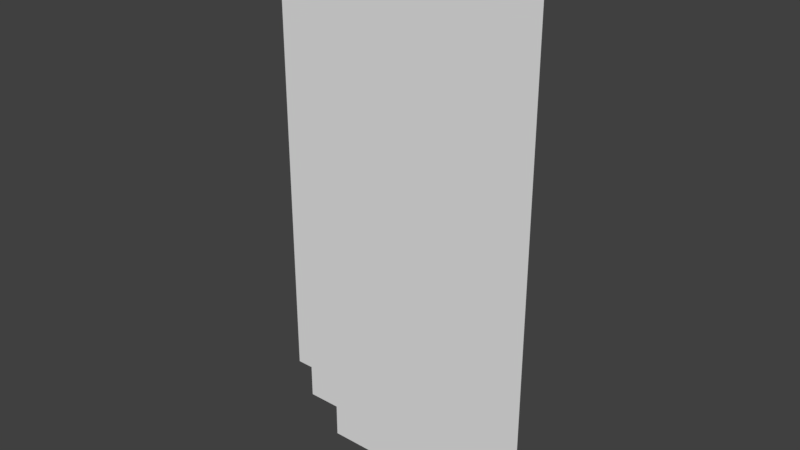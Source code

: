 # Source: cloak.blend  (saved by Blender 2.78.0; exported with 4.5.12 LTS)
import bpy
from mathutils import Matrix  # noqa: F401  (used for matrix-valued properties, if any)

bpy.ops.wm.read_factory_settings(use_empty=True)
scene = bpy.context.scene
scene.name = 'Scene'

# ---- collections
col_collection_1 = bpy.data.collections.new('Collection 1'); scene.collection.children.link(col_collection_1)

# ---- world
world_world = bpy.data.worlds.new('World'); scene.world = world_world
world_world.color = (0.05088, 0.05088, 0.05088)
world_world.use_sun_shadow = False
world_world.sun_shadow_jitter_overblur = 0.0
world_world.cycles.sampling_method = 'MANUAL'

# ---- meshes
me_plane = bpy.data.meshes.new('Plane')
me_plane.from_pydata([(-0.5, -0.875, 0.0), (0.625, -0.75, 0.0), (-1.0, 1.0, 0.0), (1.0, 1.0, 0.0), (-1.0, 0.75, 0.0), (-1.0, 0.5, 0.0), (-1.0, 0.25, 0.0), (-1.0, 0.0, 0.0), (-1.0, -0.25, 0.0), (-1.0, -0.5, 0.0), (-1.0, -0.75, 0.0), (-0.5, -1.0, 0.0), (-0.25, -1.0, 0.0), (0.0, -1.0, 0.0), (0.25, -1.0, 0.0), (0.5, -1.0, 0.0), (1.0, -0.75, 0.0), (1.0, -0.5, 0.0), (1.0, -0.25, 0.0), (1.0, 0.0, 0.0), (1.0, 0.25, 0.0), (1.0, 0.5, 0.0), (1.0, 0.75, 0.0), (0.75, 1.0, 0.0), (0.5, 1.0, 0.0), (0.25, 1.0, 0.0), (0.0, 1.0, 0.0), (-0.25, 1.0, 0.0), (-0.5, 1.0, 0.0), (-0.75, 1.0, 0.0), (-0.75, -0.75, 0.0), (-0.75, -0.5, 0.0), (-0.75, -0.25, 0.0), (-0.75, 0.0, 0.0), (-0.75, 0.25, 0.0), (-0.75, 0.5, 0.0), (-0.75, 0.75, 0.0), (-0.5, -0.75, 0.0), (-0.5, -0.5, 0.0), (-0.5, -0.25, 0.0), (-0.5, 0.0, 0.0), (-0.5, 0.25, 0.0), (-0.5, 0.5, 0.0), (-0.5, 0.75, 0.0), (-0.25, -0.75, 0.0), (-0.25, -0.5, 0.0), (-0.25, -0.25, 0.0), (-0.25, 0.0, 0.0), (-0.25, 0.25, 0.0), (-0.25, 0.5, 0.0), (-0.25, 0.75, 0.0), (0.0, -0.75, 0.0), (0.0, -0.5, 0.0), (0.0, -0.25, 0.0), (0.0, 0.0, 0.0), (0.0, 0.25, 0.0), (0.0, 0.5, 0.0), (0.0, 0.75, 0.0), (0.25, -0.75, 0.0), (0.25, -0.5, 0.0), (0.25, -0.25, 0.0), (0.25, 0.0, 0.0), (0.25, 0.25, 0.0), (0.25, 0.5, 0.0), (0.25, 0.75, 0.0), (0.5, -0.75, 0.0), (0.5, -0.5, 0.0), (0.5, -0.25, 0.0), (0.5, 0.0, 0.0), (0.5, 0.25, 0.0), (0.5, 0.5, 0.0), (0.5, 0.75, 0.0), (0.75, -0.75, 0.0), (0.75, -0.5, 0.0), (0.75, -0.25, 0.0), (0.75, 0.0, 0.0), (0.75, 0.25, 0.0), (0.75, 0.5, 0.0), (0.75, 0.75, 0.0), (0.625, -1.0, 0.0), (0.5, -0.875, 0.0), (0.75, -0.875, 0.0), (0.875, -0.75, 0.0), (0.875, -0.875, 0.0), (0.625, -0.875, 0.0), (-0.625, -1.0, 0.0), (-0.75, -0.8125, 0.0), (-0.75, -0.875, 0.0), (-0.875, -0.75, 0.0), (-0.875, -0.875, 0.0), (-0.625, -0.75, 0.0), (-0.625, -0.875, 0.0), (1.0, 0.875, 0.0), (-0.875, 1.0, 0.0), (-1.0, 0.875, 0.0), (-1.0, 0.625, 0.0), (-1.0, 0.375, 0.0), (-1.0, 0.125, 0.0), (-1.0, -0.125, 0.0), (-1.0, -0.375, 0.0), (-1.0, -0.625, 0.0), (-0.5625, -0.75, 0.0), (1.0, -0.625, 0.0), (1.0, -0.375, 0.0), (1.0, -0.125, 0.0), (1.0, 0.125, 0.0), (1.0, 0.375, 0.0), (1.0, 0.625, 0.0), (0.875, 1.0, 0.0), (0.625, 1.0, 0.0), (0.375, 1.0, 0.0), (0.125, 1.0, 0.0), (-0.125, 1.0, 0.0), (-0.375, 1.0, 0.0), (-0.625, 1.0, 0.0), (-0.75, 0.875, 0.0), (-0.75, -0.625, 0.0), (-0.75, -0.375, 0.0), (-0.75, -0.125, 0.0), (-0.75, 0.125, 0.0), (-0.75, 0.375, 0.0), (-0.75, 0.625, 0.0), (-0.5, 0.875, 0.0), (-0.5, -0.625, 0.0), (-0.5, -0.375, 0.0), (-0.5, -0.125, 0.0), (-0.5, 0.125, 0.0), (-0.5, 0.375, 0.0), (-0.5, 0.625, 0.0), (-0.25, 0.875, 0.0), (-0.25, -0.625, 0.0), (-0.25, -0.375, 0.0), (-0.25, -0.125, 0.0), (-0.25, 0.125, 0.0), (-0.25, 0.375, 0.0), (-0.25, 0.625, 0.0), (0.0, 0.875, 0.0), (0.0, -0.625, 0.0), (0.0, -0.375, 0.0), (0.0, -0.125, 0.0), (0.0, 0.125, 0.0), (0.0, 0.375, 0.0), (0.0, 0.625, 0.0), (0.25, 0.875, 0.0), (0.25, -0.625, 0.0), (0.25, -0.375, 0.0), (0.25, -0.125, 0.0), (0.25, 0.125, 0.0), (0.25, 0.375, 0.0), (0.25, 0.625, 0.0), (0.5, 0.875, 0.0), (0.5, -0.625, 0.0), (0.5, -0.375, 0.0), (0.5, -0.125, 0.0), (0.5, 0.125, 0.0), (0.5, 0.375, 0.0), (0.5, 0.625, 0.0), (0.75, 0.875, 0.0), (0.75, -0.625, 0.0), (0.75, -0.375, 0.0), (0.75, -0.125, 0.0), (0.75, 0.125, 0.0), (0.75, 0.375, 0.0), (0.75, 0.625, 0.0), (-0.9375, -0.75, 0.0), (-0.875, -0.5, 0.0), (-0.875, -0.25, 0.0), (-0.875, 0.0, 0.0), (-0.875, 0.25, 0.0), (-0.875, 0.5, 0.0), (-0.875, 0.75, 0.0), (-0.6875, -0.75, 0.0), (-0.625, -0.5, 0.0), (-0.625, -0.25, 0.0), (-0.625, 0.0, 0.0), (-0.625, 0.25, 0.0), (-0.625, 0.5, 0.0), (-0.625, 0.75, 0.0), (-0.375, -0.75, 0.0), (-0.375, -0.5, 0.0), (-0.375, -0.25, 0.0), (-0.375, 0.0, 0.0), (-0.375, 0.25, 0.0), (-0.375, 0.5, 0.0), (-0.375, 0.75, 0.0), (-0.125, -0.75, 0.0), (-0.125, -0.5, 0.0), (-0.125, -0.25, 0.0), (-0.125, 0.0, 0.0), (-0.125, 0.25, 0.0), (-0.125, 0.5, 0.0), (-0.125, 0.75, 0.0), (0.125, -0.75, 0.0), (0.125, -0.5, 0.0), (0.125, -0.25, 0.0), (0.125, 0.0, 0.0), (0.125, 0.25, 0.0), (0.125, 0.5, 0.0), (0.125, 0.75, 0.0), (0.375, -0.75, 0.0), (0.375, -0.5, 0.0), (0.375, -0.25, 0.0), (0.375, 0.0, 0.0), (0.375, 0.25, 0.0), (0.375, 0.5, 0.0), (0.375, 0.75, 0.0), (0.5625, -0.75, 0.0), (0.625, -0.5, 0.0), (0.625, -0.25, 0.0), (0.625, 0.0, 0.0), (0.625, 0.25, 0.0), (0.625, 0.5, 0.0), (0.625, 0.75, 0.0), (0.8125, -0.75, 0.0), (0.875, -0.5, 0.0), (0.875, -0.25, 0.0), (0.875, 0.0, 0.0), (0.875, 0.25, 0.0), (0.875, 0.5, 0.0), (0.875, 0.75, 0.0), (0.9375, -0.75, 0.0), (0.6875, -0.75, 0.0), (-0.8125, -0.75, 0.0), (0.875, 0.625, 0.0), (0.875, 0.375, 0.0), (0.875, 0.125, 0.0), (0.875, -0.125, 0.0), (0.875, -0.375, 0.0), (0.625, 0.625, 0.0), (0.625, 0.375, 0.0), (0.625, 0.125, 0.0), (0.625, -0.125, 0.0), (0.625, -0.375, 0.0), (0.375, 0.625, 0.0), (0.375, 0.375, 0.0), (0.375, 0.125, 0.0), (0.375, -0.125, 0.0), (0.375, -0.375, 0.0), (0.375, -0.625, 0.0), (0.125, 0.625, 0.0), (0.125, 0.375, 0.0), (0.125, 0.125, 0.0), (0.125, -0.125, 0.0), (0.125, -0.375, 0.0), (0.125, -0.625, 0.0), (-0.125, 0.625, 0.0), (-0.125, 0.375, 0.0), (-0.125, 0.125, 0.0), (-0.125, -0.125, 0.0), (-0.125, -0.375, 0.0), (-0.125, -0.625, 0.0), (-0.375, 0.625, 0.0), (-0.375, 0.375, 0.0), (-0.375, 0.125, 0.0), (-0.375, -0.125, 0.0), (-0.375, -0.375, 0.0), (-0.375, -0.625, 0.0), (-0.625, 0.625, 0.0), (-0.625, 0.375, 0.0), (-0.625, 0.125, 0.0), (-0.625, -0.125, 0.0), (-0.625, -0.375, 0.0), (-0.875, 0.625, 0.0), (-0.875, 0.375, 0.0), (-0.875, 0.125, 0.0), (-0.875, -0.125, 0.0), (-0.875, -0.375, 0.0), (0.625, 0.875, 0.0), (0.375, 0.875, 0.0), (0.125, 0.875, 0.0), (-0.125, 0.875, 0.0), (-0.375, 0.875, 0.0), (-0.625, 0.875, 0.0), (-0.875, 0.875, 0.0), (0.875, 0.875, 0.0), (0.625, -0.625, 0.0), (0.875, -0.625, 0.0), (-0.625, -0.625, 0.0), (-0.875, -0.625, 0.0), (0.375, -1.0, 0.0), (0.0, -0.875, 0.0), (-0.25, -0.875, 0.0), (0.25, -0.875, 0.0), (0.375, -0.875, 0.0), (0.125, -0.875, 0.0), (0.125, -1.0, 0.0), (-0.125, -0.875, 0.0), (-0.125, -1.0, 0.0), (-0.375, -0.875, 0.0), (-0.375, -1.0, 0.0)], [], [(274, 92, 3, 108), (273, 115, 29, 93), (272, 122, 28, 114), (271, 129, 27, 113), (270, 136, 26, 112), (269, 143, 25, 111), (268, 150, 24, 110), (267, 157, 23, 109), (89, 87, 86, 30, 222, 88), (10, 164, 88, 278, 100), (266, 117, 32, 166), (265, 118, 33, 167), (264, 119, 34, 168), (263, 120, 35, 169), (262, 121, 36, 170), (30, 171, 90, 277, 116), (261, 124, 39, 173), (260, 125, 40, 174), (259, 126, 41, 175), (258, 127, 42, 176), (257, 128, 43, 177), (11, 289, 288, 0), (256, 130, 45, 179), (255, 131, 46, 180), (254, 132, 47, 181), (253, 133, 48, 182), (252, 134, 49, 183), (251, 135, 50, 184), (12, 287, 286, 281), (250, 137, 52, 186), (249, 138, 53, 187), (248, 139, 54, 188), (247, 140, 55, 189), (246, 141, 56, 190), (245, 142, 57, 191), (13, 285, 284, 280), (244, 144, 59, 193), (243, 145, 60, 194), (242, 146, 61, 195), (241, 147, 62, 196), (240, 148, 63, 197), (239, 149, 64, 198), (14, 279, 283, 282), (238, 151, 66, 200), (237, 152, 67, 201), (236, 153, 68, 202), (235, 154, 69, 203), (234, 155, 70, 204), (233, 156, 71, 205), (65, 206, 1, 275, 151), (232, 159, 74, 208), (231, 160, 75, 209), (230, 161, 76, 210), (229, 162, 77, 211), (228, 163, 78, 212), (15, 79, 84, 80), (72, 213, 82, 276, 158), (227, 103, 18, 215), (226, 104, 19, 216), (225, 105, 20, 217), (224, 106, 21, 218), (223, 107, 22, 219), (81, 83, 82, 213, 72), (80, 84, 1, 206, 65), (84, 81, 72, 221, 1), (87, 91, 90, 171, 30, 86), (91, 85, 11, 0), (163, 223, 219, 78), (77, 218, 223, 163), (218, 21, 107, 223), (162, 224, 218, 77), (76, 217, 224, 162), (217, 20, 106, 224), (161, 225, 217, 76), (75, 216, 225, 161), (216, 19, 105, 225), (160, 226, 216, 75), (74, 215, 226, 160), (215, 18, 104, 226), (159, 227, 215, 74), (73, 214, 227, 159), (214, 17, 103, 227), (156, 228, 212, 71), (70, 211, 228, 156), (211, 77, 163, 228), (155, 229, 211, 70), (69, 210, 229, 155), (210, 76, 162, 229), (154, 230, 210, 69), (68, 209, 230, 154), (209, 75, 161, 230), (153, 231, 209, 68), (67, 208, 231, 153), (208, 74, 160, 231), (152, 232, 208, 67), (66, 207, 232, 152), (207, 73, 159, 232), (149, 233, 205, 64), (63, 204, 233, 149), (204, 70, 156, 233), (148, 234, 204, 63), (62, 203, 234, 148), (203, 69, 155, 234), (147, 235, 203, 62), (61, 202, 235, 147), (202, 68, 154, 235), (146, 236, 202, 61), (60, 201, 236, 146), (201, 67, 153, 236), (145, 237, 201, 60), (59, 200, 237, 145), (200, 66, 152, 237), (144, 238, 200, 59), (58, 199, 238, 144), (199, 65, 151, 238), (142, 239, 198, 57), (56, 197, 239, 142), (197, 63, 149, 239), (141, 240, 197, 56), (55, 196, 240, 141), (196, 62, 148, 240), (140, 241, 196, 55), (54, 195, 241, 140), (195, 61, 147, 241), (139, 242, 195, 54), (53, 194, 242, 139), (194, 60, 146, 242), (138, 243, 194, 53), (52, 193, 243, 138), (193, 59, 145, 243), (137, 244, 193, 52), (51, 192, 244, 137), (192, 58, 144, 244), (135, 245, 191, 50), (49, 190, 245, 135), (190, 56, 142, 245), (134, 246, 190, 49), (48, 189, 246, 134), (189, 55, 141, 246), (133, 247, 189, 48), (47, 188, 247, 133), (188, 54, 140, 247), (132, 248, 188, 47), (46, 187, 248, 132), (187, 53, 139, 248), (131, 249, 187, 46), (45, 186, 249, 131), (186, 52, 138, 249), (130, 250, 186, 45), (44, 185, 250, 130), (185, 51, 137, 250), (128, 251, 184, 43), (42, 183, 251, 128), (183, 49, 135, 251), (127, 252, 183, 42), (41, 182, 252, 127), (182, 48, 134, 252), (126, 253, 182, 41), (40, 181, 253, 126), (181, 47, 133, 253), (125, 254, 181, 40), (39, 180, 254, 125), (180, 46, 132, 254), (124, 255, 180, 39), (38, 179, 255, 124), (179, 45, 131, 255), (123, 256, 179, 38), (37, 178, 256, 123), (178, 44, 130, 256), (121, 257, 177, 36), (35, 176, 257, 121), (176, 42, 128, 257), (120, 258, 176, 35), (34, 175, 258, 120), (175, 41, 127, 258), (119, 259, 175, 34), (33, 174, 259, 119), (174, 40, 126, 259), (118, 260, 174, 33), (32, 173, 260, 118), (173, 39, 125, 260), (117, 261, 173, 32), (31, 172, 261, 117), (172, 38, 124, 261), (95, 262, 170, 4), (5, 169, 262, 95), (169, 35, 121, 262), (96, 263, 169, 5), (6, 168, 263, 96), (168, 34, 120, 263), (97, 264, 168, 6), (7, 167, 264, 97), (167, 33, 119, 264), (98, 265, 167, 7), (8, 166, 265, 98), (166, 32, 118, 265), (99, 266, 166, 8), (9, 165, 266, 99), (165, 31, 117, 266), (150, 267, 109, 24), (71, 212, 267, 150), (212, 78, 157, 267), (143, 268, 110, 25), (64, 205, 268, 143), (205, 71, 150, 268), (136, 269, 111, 26), (57, 198, 269, 136), (198, 64, 143, 269), (129, 270, 112, 27), (50, 191, 270, 129), (191, 57, 136, 270), (122, 271, 113, 28), (43, 184, 271, 122), (184, 50, 129, 271), (115, 272, 114, 29), (36, 177, 272, 115), (177, 43, 122, 272), (94, 273, 93, 2), (4, 170, 273, 94), (170, 36, 115, 273), (157, 274, 108, 23), (78, 219, 274, 157), (219, 22, 92, 274), (151, 275, 207, 66), (207, 275, 158, 73), (275, 1, 221, 72, 158), (158, 276, 214, 73), (214, 276, 102, 17), (276, 82, 220, 16, 102), (172, 277, 123, 38), (123, 277, 90, 101, 37), (116, 277, 172, 31), (100, 278, 165, 9), (165, 278, 116, 31), (278, 88, 222, 30, 116), (199, 283, 80, 65), (0, 288, 178, 37), (281, 286, 185, 44), (280, 284, 192, 51), (282, 283, 199, 58), (80, 283, 279, 15), (192, 284, 282, 58), (284, 285, 14, 282), (185, 286, 280, 51), (286, 287, 13, 280), (178, 288, 281, 44), (288, 289, 12, 281), (90, 91, 0, 37, 101)])
_uv = me_plane.uv_layers.new(name='UVMap')
_uv.uv.foreach_set('vector', [0.9374, 0.9375, 0.9999, 0.9375, 0.9999, 1.0, 0.9374, 1.0, 0.0625, 0.9375, 0.125, 0.9375, 0.125, 1.0, 0.06249, 1.0, 0.1875, 0.9375, 0.25, 0.9375, 0.25, 1.0, 0.1875, 1.0, 0.3125, 0.9375, 0.375, 0.9375, 0.3749, 1.0, 0.3125, 1.0, 0.4374, 0.9375, 0.4999, 0.9375, 0.4999, 1.0, 0.4374, 1.0, 0.5624, 0.9375, 0.6249, 0.9375, 0.6249, 1.0, 0.5624, 1.0, 0.6874, 0.9375, 0.7499, 0.9375, 0.7499, 1.0, 0.6874, 1.0, 0.8124, 0.9375, 0.8749, 0.9375, 0.8749, 1.0, 0.8124, 1.0, 0.06256, 0.06257, 0.125, 0.06257, 0.125, 0.09381, 0.125, 0.1251, 0.0938, 0.1251, 0.06255, 0.1251, 6.192e-05, 0.1251, 0.03131, 0.1251, 0.06255, 0.1251, 0.06255, 0.1876, 5.749e-05, 0.1876, 0.06254, 0.3125, 0.125, 0.3125, 0.125, 0.375, 0.06254, 0.375, 0.06253, 0.4375, 0.125, 0.4375, 0.125, 0.5, 0.06253, 0.5, 0.06252, 0.5625, 0.125, 0.5625, 0.125, 0.625, 0.06252, 0.625, 0.06251, 0.6875, 0.125, 0.6875, 0.125, 0.75, 0.06251, 0.75, 0.0625, 0.8125, 0.125, 0.8125, 0.125, 0.875, 0.0625, 0.875, 0.125, 0.1251, 0.1563, 0.1251, 0.1875, 0.1251, 0.1875, 0.1876, 0.125, 0.1876, 0.1875, 0.3125, 0.25, 0.3125, 0.25, 0.375, 0.1875, 0.375, 0.1875, 0.4375, 0.25, 0.4375, 0.25, 0.5, 0.1875, 0.5, 0.1875, 0.5625, 0.25, 0.5625, 0.25, 0.625, 0.1875, 0.625, 0.1875, 0.6875, 0.25, 0.6875, 0.25, 0.75, 0.1875, 0.75, 0.1875, 0.8125, 0.25, 0.8125, 0.25, 0.875, 0.1875, 0.875, 0.25, 7.07e-05, 0.3125, 7.07e-05, 0.3125, 0.06257, 0.25, 0.06257, 0.3125, 0.1876, 0.375, 0.1876, 0.375, 0.2501, 0.3125, 0.2501, 0.3125, 0.3125, 0.375, 0.3125, 0.375, 0.375, 0.3125, 0.375, 0.3125, 0.4375, 0.375, 0.4375, 0.375, 0.5, 0.3125, 0.5, 0.3125, 0.5625, 0.375, 0.5625, 0.375, 0.625, 0.3125, 0.625, 0.3125, 0.6875, 0.375, 0.6875, 0.375, 0.75, 0.3125, 0.75, 0.3125, 0.8125, 0.375, 0.8125, 0.375, 0.875, 0.3125, 0.875, 0.375, 7.07e-05, 0.4375, 7.07e-05, 0.4375, 0.06257, 0.375, 0.06257, 0.4375, 0.1876, 0.5, 0.1876, 0.5, 0.2501, 0.4375, 0.2501, 0.4375, 0.3125, 0.5, 0.3125, 0.5, 0.375, 0.4375, 0.375, 0.4375, 0.4375, 0.5, 0.4375, 0.5, 0.5, 0.4375, 0.5, 0.4375, 0.5625, 0.5, 0.5625, 0.5, 0.625, 0.4375, 0.625, 0.4375, 0.6875, 0.5, 0.6875, 0.4999, 0.75, 0.4375, 0.75, 0.4375, 0.8125, 0.4999, 0.8125, 0.4999, 0.875, 0.4374, 0.875, 0.5, 7.07e-05, 0.5625, 7.07e-05, 0.5625, 0.06257, 0.5, 0.06257, 0.5625, 0.1876, 0.625, 0.1876, 0.625, 0.2501, 0.5625, 0.2501, 0.5625, 0.3125, 0.625, 0.3125, 0.625, 0.375, 0.5625, 0.375, 0.5625, 0.4375, 0.625, 0.4375, 0.6249, 0.5, 0.5625, 0.5, 0.5625, 0.5625, 0.6249, 0.5625, 0.6249, 0.625, 0.5624, 0.625, 0.5624, 0.6875, 0.6249, 0.6875, 0.6249, 0.75, 0.5624, 0.75, 0.5624, 0.8125, 0.6249, 0.8125, 0.6249, 0.875, 0.5624, 0.875, 0.625, 7.07e-05, 0.6875, 7.07e-05, 0.6875, 0.06257, 0.625, 0.06257, 0.6875, 0.1876, 0.75, 0.1876, 0.7499, 0.2501, 0.6875, 0.2501, 0.6875, 0.3125, 0.7499, 0.3125, 0.7499, 0.375, 0.6874, 0.375, 0.6874, 0.4375, 0.7499, 0.4375, 0.7499, 0.5, 0.6874, 0.5, 0.6874, 0.5625, 0.7499, 0.5625, 0.7499, 0.625, 0.6874, 0.625, 0.6874, 0.6875, 0.7499, 0.6875, 0.7499, 0.75, 0.6874, 0.75, 0.6874, 0.8125, 0.7499, 0.8125, 0.7499, 0.875, 0.6874, 0.875, 0.75, 0.1251, 0.7812, 0.1251, 0.8124, 0.1251, 0.8124, 0.1876, 0.75, 0.1876, 0.8124, 0.3125, 0.8749, 0.3125, 0.8749, 0.375, 0.8124, 0.375, 0.8124, 0.4375, 0.8749, 0.4375, 0.8749, 0.5, 0.8124, 0.5, 0.8124, 0.5625, 0.8749, 0.5625, 0.8749, 0.625, 0.8124, 0.625, 0.8124, 0.6875, 0.8749, 0.6875, 0.8749, 0.75, 0.8124, 0.75, 0.8124, 0.8125, 0.8749, 0.8125, 0.8749, 0.875, 0.8124, 0.875, 0.75, 7.07e-05, 0.8125, 7.07e-05, 0.8125, 0.06257, 0.75, 0.06257, 0.8749, 0.1251, 0.9062, 0.1251, 0.9374, 0.1251, 0.9374, 0.1876, 0.8749, 0.1876, 0.9374, 0.3125, 0.9999, 0.3125, 0.9999, 0.375, 0.9374, 0.375, 0.9374, 0.4375, 0.9999, 0.4375, 0.9999, 0.5, 0.9374, 0.5, 0.9374, 0.5625, 0.9999, 0.5625, 0.9999, 0.625, 0.9374, 0.625, 0.9374, 0.6875, 0.9999, 0.6875, 0.9999, 0.75, 0.9374, 0.75, 0.9374, 0.8125, 0.9999, 0.8125, 0.9999, 0.875, 0.9374, 0.875, 0.8749, 0.06257, 0.9374, 0.06257, 0.9374, 0.1251, 0.9062, 0.1251, 0.8749, 0.1251, 0.75, 0.06257, 0.8125, 0.06257, 0.8124, 0.1251, 0.7812, 0.1251, 0.75, 0.1251, 0.8125, 0.06257, 0.8749, 0.06257, 0.8749, 0.1251, 0.8437, 0.1251, 0.8124, 0.1251, 0.125, 0.06257, 0.1875, 0.06257, 0.1875, 0.1251, 0.1563, 0.1251, 0.125, 0.1251, 0.125, 0.09381, 0.1875, 0.06257, 0.1875, 7.07e-05, 0.25, 7.07e-05, 0.25, 0.06257, 0.8749, 0.8125, 0.9374, 0.8125, 0.9374, 0.875, 0.8749, 0.875, 0.8749, 0.75, 0.9374, 0.75, 0.9374, 0.8125, 0.8749, 0.8125, 0.9374, 0.75, 0.9999, 0.75, 0.9999, 0.8125, 0.9374, 0.8125, 0.8749, 0.6875, 0.9374, 0.6875, 0.9374, 0.75, 0.8749, 0.75, 0.8749, 0.625, 0.9374, 0.625, 0.9374, 0.6875, 0.8749, 0.6875, 0.9374, 0.625, 0.9999, 0.625, 0.9999, 0.6875, 0.9374, 0.6875, 0.8749, 0.5625, 0.9374, 0.5625, 0.9374, 0.625, 0.8749, 0.625, 0.8749, 0.5, 0.9374, 0.5, 0.9374, 0.5625, 0.8749, 0.5625, 0.9374, 0.5, 0.9999, 0.5, 0.9999, 0.5625, 0.9374, 0.5625, 0.8749, 0.4375, 0.9374, 0.4375, 0.9374, 0.5, 0.8749, 0.5, 0.8749, 0.375, 0.9374, 0.375, 0.9374, 0.4375, 0.8749, 0.4375, 0.9374, 0.375, 0.9999, 0.375, 0.9999, 0.4375, 0.9374, 0.4375, 0.8749, 0.3125, 0.9374, 0.3125, 0.9374, 0.375, 0.8749, 0.375, 0.8749, 0.2501, 0.9374, 0.2501, 0.9374, 0.3125, 0.8749, 0.3125, 0.9374, 0.2501, 0.9999, 0.2501, 0.9999, 0.3125, 0.9374, 0.3125, 0.7499, 0.8125, 0.8124, 0.8125, 0.8124, 0.875, 0.7499, 0.875, 0.7499, 0.75, 0.8124, 0.75, 0.8124, 0.8125, 0.7499, 0.8125, 0.8124, 0.75, 0.8749, 0.75, 0.8749, 0.8125, 0.8124, 0.8125, 0.7499, 0.6875, 0.8124, 0.6875, 0.8124, 0.75, 0.7499, 0.75, 0.7499, 0.625, 0.8124, 0.625, 0.8124, 0.6875, 0.7499, 0.6875, 0.8124, 0.625, 0.8749, 0.625, 0.8749, 0.6875, 0.8124, 0.6875, 0.7499, 0.5625, 0.8124, 0.5625, 0.8124, 0.625, 0.7499, 0.625, 0.7499, 0.5, 0.8124, 0.5, 0.8124, 0.5625, 0.7499, 0.5625, 0.8124, 0.5, 0.8749, 0.5, 0.8749, 0.5625, 0.8124, 0.5625, 0.7499, 0.4375, 0.8124, 0.4375, 0.8124, 0.5, 0.7499, 0.5, 0.7499, 0.375, 0.8124, 0.375, 0.8124, 0.4375, 0.7499, 0.4375, 0.8124, 0.375, 0.8749, 0.375, 0.8749, 0.4375, 0.8124, 0.4375, 0.7499, 0.3125, 0.8124, 0.3125, 0.8124, 0.375, 0.7499, 0.375, 0.7499, 0.2501, 0.8124, 0.2501, 0.8124, 0.3125, 0.7499, 0.3125, 0.8124, 0.2501, 0.8749, 0.2501, 0.8749, 0.3125, 0.8124, 0.3125, 0.6249, 0.8125, 0.6874, 0.8125, 0.6874, 0.875, 0.6249, 0.875, 0.6249, 0.75, 0.6874, 0.75, 0.6874, 0.8125, 0.6249, 0.8125, 0.6874, 0.75, 0.7499, 0.75, 0.7499, 0.8125, 0.6874, 0.8125, 0.6249, 0.6875, 0.6874, 0.6875, 0.6874, 0.75, 0.6249, 0.75, 0.6249, 0.625, 0.6874, 0.625, 0.6874, 0.6875, 0.6249, 0.6875, 0.6874, 0.625, 0.7499, 0.625, 0.7499, 0.6875, 0.6874, 0.6875, 0.6249, 0.5625, 0.6874, 0.5625, 0.6874, 0.625, 0.6249, 0.625, 0.6249, 0.5, 0.6874, 0.5, 0.6874, 0.5625, 0.6249, 0.5625, 0.6874, 0.5, 0.7499, 0.5, 0.7499, 0.5625, 0.6874, 0.5625, 0.625, 0.4375, 0.6874, 0.4375, 0.6874, 0.5, 0.6249, 0.5, 0.625, 0.375, 0.6874, 0.375, 0.6874, 0.4375, 0.625, 0.4375, 0.6874, 0.375, 0.7499, 0.375, 0.7499, 0.4375, 0.6874, 0.4375, 0.625, 0.3125, 0.6875, 0.3125, 0.6874, 0.375, 0.625, 0.375, 0.625, 0.2501, 0.6875, 0.2501, 0.6875, 0.3125, 0.625, 0.3125, 0.6875, 0.2501, 0.7499, 0.2501, 0.7499, 0.3125, 0.6875, 0.3125, 0.625, 0.1876, 0.6875, 0.1876, 0.6875, 0.2501, 0.625, 0.2501, 0.625, 0.1251, 0.6875, 0.1251, 0.6875, 0.1876, 0.625, 0.1876, 0.6875, 0.1251, 0.75, 0.1251, 0.75, 0.1876, 0.6875, 0.1876, 0.4999, 0.8125, 0.5624, 0.8125, 0.5624, 0.875, 0.4999, 0.875, 0.4999, 0.75, 0.5624, 0.75, 0.5624, 0.8125, 0.4999, 0.8125, 0.5624, 0.75, 0.6249, 0.75, 0.6249, 0.8125, 0.5624, 0.8125, 0.5, 0.6875, 0.5624, 0.6875, 0.5624, 0.75, 0.4999, 0.75, 0.5, 0.625, 0.5624, 0.625, 0.5624, 0.6875, 0.5, 0.6875, 0.5624, 0.625, 0.6249, 0.625, 0.6249, 0.6875, 0.5624, 0.6875, 0.5, 0.5625, 0.5625, 0.5625, 0.5624, 0.625, 0.5, 0.625, 0.5, 0.5, 0.5625, 0.5, 0.5625, 0.5625, 0.5, 0.5625, 0.5625, 0.5, 0.6249, 0.5, 0.6249, 0.5625, 0.5625, 0.5625, 0.5, 0.4375, 0.5625, 0.4375, 0.5625, 0.5, 0.5, 0.5, 0.5, 0.375, 0.5625, 0.375, 0.5625, 0.4375, 0.5, 0.4375, 0.5625, 0.375, 0.625, 0.375, 0.625, 0.4375, 0.5625, 0.4375, 0.5, 0.3125, 0.5625, 0.3125, 0.5625, 0.375, 0.5, 0.375, 0.5, 0.2501, 0.5625, 0.2501, 0.5625, 0.3125, 0.5, 0.3125, 0.5625, 0.2501, 0.625, 0.2501, 0.625, 0.3125, 0.5625, 0.3125, 0.5, 0.1876, 0.5625, 0.1876, 0.5625, 0.2501, 0.5, 0.2501, 0.5, 0.1251, 0.5625, 0.1251, 0.5625, 0.1876, 0.5, 0.1876, 0.5625, 0.1251, 0.625, 0.1251, 0.625, 0.1876, 0.5625, 0.1876, 0.375, 0.8125, 0.4375, 0.8125, 0.4374, 0.875, 0.375, 0.875, 0.375, 0.75, 0.4375, 0.75, 0.4375, 0.8125, 0.375, 0.8125, 0.4375, 0.75, 0.4999, 0.75, 0.4999, 0.8125, 0.4375, 0.8125, 0.375, 0.6875, 0.4375, 0.6875, 0.4375, 0.75, 0.375, 0.75, 0.375, 0.625, 0.4375, 0.625, 0.4375, 0.6875, 0.375, 0.6875, 0.4375, 0.625, 0.5, 0.625, 0.5, 0.6875, 0.4375, 0.6875, 0.375, 0.5625, 0.4375, 0.5625, 0.4375, 0.625, 0.375, 0.625, 0.375, 0.5, 0.4375, 0.5, 0.4375, 0.5625, 0.375, 0.5625, 0.4375, 0.5, 0.5, 0.5, 0.5, 0.5625, 0.4375, 0.5625, 0.375, 0.4375, 0.4375, 0.4375, 0.4375, 0.5, 0.375, 0.5, 0.375, 0.375, 0.4375, 0.375, 0.4375, 0.4375, 0.375, 0.4375, 0.4375, 0.375, 0.5, 0.375, 0.5, 0.4375, 0.4375, 0.4375, 0.375, 0.3125, 0.4375, 0.3125, 0.4375, 0.375, 0.375, 0.375, 0.375, 0.2501, 0.4375, 0.2501, 0.4375, 0.3125, 0.375, 0.3125, 0.4375, 0.2501, 0.5, 0.2501, 0.5, 0.3125, 0.4375, 0.3125, 0.375, 0.1876, 0.4375, 0.1876, 0.4375, 0.2501, 0.375, 0.2501, 0.375, 0.1251, 0.4375, 0.1251, 0.4375, 0.1876, 0.375, 0.1876, 0.4375, 0.1251, 0.5, 0.1251, 0.5, 0.1876, 0.4375, 0.1876, 0.25, 0.8125, 0.3125, 0.8125, 0.3125, 0.875, 0.25, 0.875, 0.25, 0.75, 0.3125, 0.75, 0.3125, 0.8125, 0.25, 0.8125, 0.3125, 0.75, 0.375, 0.75, 0.375, 0.8125, 0.3125, 0.8125, 0.25, 0.6875, 0.3125, 0.6875, 0.3125, 0.75, 0.25, 0.75, 0.25, 0.625, 0.3125, 0.625, 0.3125, 0.6875, 0.25, 0.6875, 0.3125, 0.625, 0.375, 0.625, 0.375, 0.6875, 0.3125, 0.6875, 0.25, 0.5625, 0.3125, 0.5625, 0.3125, 0.625, 0.25, 0.625, 0.25, 0.5, 0.3125, 0.5, 0.3125, 0.5625, 0.25, 0.5625, 0.3125, 0.5, 0.375, 0.5, 0.375, 0.5625, 0.3125, 0.5625, 0.25, 0.4375, 0.3125, 0.4375, 0.3125, 0.5, 0.25, 0.5, 0.25, 0.375, 0.3125, 0.375, 0.3125, 0.4375, 0.25, 0.4375, 0.3125, 0.375, 0.375, 0.375, 0.375, 0.4375, 0.3125, 0.4375, 0.25, 0.3125, 0.3125, 0.3125, 0.3125, 0.375, 0.25, 0.375, 0.25, 0.2501, 0.3125, 0.2501, 0.3125, 0.3125, 0.25, 0.3125, 0.3125, 0.2501, 0.375, 0.2501, 0.375, 0.3125, 0.3125, 0.3125, 0.25, 0.1876, 0.3125, 0.1876, 0.3125, 0.2501, 0.25, 0.2501, 0.25, 0.1251, 0.3125, 0.1251, 0.3125, 0.1876, 0.25, 0.1876, 0.3125, 0.1251, 0.375, 0.1251, 0.375, 0.1876, 0.3125, 0.1876, 0.125, 0.8125, 0.1875, 0.8125, 0.1875, 0.875, 0.125, 0.875, 0.125, 0.75, 0.1875, 0.75, 0.1875, 0.8125, 0.125, 0.8125, 0.1875, 0.75, 0.25, 0.75, 0.25, 0.8125, 0.1875, 0.8125, 0.125, 0.6875, 0.1875, 0.6875, 0.1875, 0.75, 0.125, 0.75, 0.125, 0.625, 0.1875, 0.625, 0.1875, 0.6875, 0.125, 0.6875, 0.1875, 0.625, 0.25, 0.625, 0.25, 0.6875, 0.1875, 0.6875, 0.125, 0.5625, 0.1875, 0.5625, 0.1875, 0.625, 0.125, 0.625, 0.125, 0.5, 0.1875, 0.5, 0.1875, 0.5625, 0.125, 0.5625, 0.1875, 0.5, 0.25, 0.5, 0.25, 0.5625, 0.1875, 0.5625, 0.125, 0.4375, 0.1875, 0.4375, 0.1875, 0.5, 0.125, 0.5, 0.125, 0.375, 0.1875, 0.375, 0.1875, 0.4375, 0.125, 0.4375, 0.1875, 0.375, 0.25, 0.375, 0.25, 0.4375, 0.1875, 0.4375, 0.125, 0.3125, 0.1875, 0.3125, 0.1875, 0.375, 0.125, 0.375, 0.125, 0.2501, 0.1875, 0.2501, 0.1875, 0.3125, 0.125, 0.3125, 0.1875, 0.2501, 0.25, 0.2501, 0.25, 0.3125, 0.1875, 0.3125, 1.328e-05, 0.8125, 0.0625, 0.8125, 0.0625, 0.875, 8.853e-06, 0.875, 1.77e-05, 0.75, 0.06251, 0.75, 0.0625, 0.8125, 1.328e-05, 0.8125, 0.06251, 0.75, 0.125, 0.75, 0.125, 0.8125, 0.0625, 0.8125, 2.212e-05, 0.6875, 0.06251, 0.6875, 0.06251, 0.75, 1.77e-05, 0.75, 2.654e-05, 0.625, 0.06252, 0.625, 0.06251, 0.6875, 2.212e-05, 0.6875, 0.06252, 0.625, 0.125, 0.625, 0.125, 0.6875, 0.06251, 0.6875, 3.096e-05, 0.5625, 0.06252, 0.5625, 0.06252, 0.625, 2.654e-05, 0.625, 3.538e-05, 0.5, 0.06253, 0.5, 0.06252, 0.5625, 3.096e-05, 0.5625, 0.06253, 0.5, 0.125, 0.5, 0.125, 0.5625, 0.06252, 0.5625, 3.981e-05, 0.4375, 0.06253, 0.4375, 0.06253, 0.5, 3.538e-05, 0.5, 4.423e-05, 0.375, 0.06254, 0.375, 0.06253, 0.4375, 3.981e-05, 0.4375, 0.06254, 0.375, 0.125, 0.375, 0.125, 0.4375, 0.06253, 0.4375, 4.865e-05, 0.3125, 0.06254, 0.3125, 0.06254, 0.375, 4.423e-05, 0.375, 5.307e-05, 0.2501, 0.06254, 0.2501, 0.06254, 0.3125, 4.865e-05, 0.3125, 0.06254, 0.2501, 0.125, 0.2501, 0.125, 0.3125, 0.06254, 0.3125, 0.7499, 0.9375, 0.8124, 0.9375, 0.8124, 1.0, 0.7499, 1.0, 0.7499, 0.875, 0.8124, 0.875, 0.8124, 0.9375, 0.7499, 0.9375, 0.8124, 0.875, 0.8749, 0.875, 0.8749, 0.9375, 0.8124, 0.9375, 0.6249, 0.9375, 0.6874, 0.9375, 0.6874, 1.0, 0.6249, 1.0, 0.6249, 0.875, 0.6874, 0.875, 0.6874, 0.9375, 0.6249, 0.9375, 0.6874, 0.875, 0.7499, 0.875, 0.7499, 0.9375, 0.6874, 0.9375, 0.4999, 0.9375, 0.5624, 0.9375, 0.5624, 1.0, 0.4999, 1.0, 0.4999, 0.875, 0.5624, 0.875, 0.5624, 0.9375, 0.4999, 0.9375, 0.5624, 0.875, 0.6249, 0.875, 0.6249, 0.9375, 0.5624, 0.9375, 0.375, 0.9375, 0.4374, 0.9375, 0.4374, 1.0, 0.3749, 1.0, 0.375, 0.875, 0.4374, 0.875, 0.4374, 0.9375, 0.375, 0.9375, 0.4374, 0.875, 0.4999, 0.875, 0.4999, 0.9375, 0.4374, 0.9375, 0.25, 0.9375, 0.3125, 0.9375, 0.3125, 1.0, 0.25, 1.0, 0.25, 0.875, 0.3125, 0.875, 0.3125, 0.9375, 0.25, 0.9375, 0.3125, 0.875, 0.375, 0.875, 0.375, 0.9375, 0.3125, 0.9375, 0.125, 0.9375, 0.1875, 0.9375, 0.1875, 1.0, 0.125, 1.0, 0.125, 0.875, 0.1875, 0.875, 0.1875, 0.9375, 0.125, 0.9375, 0.1875, 0.875, 0.25, 0.875, 0.25, 0.9375, 0.1875, 0.9375, 4.431e-06, 0.9375, 0.0625, 0.9375, 0.06249, 1.0, 9.575e-09, 1.0, 8.853e-06, 0.875, 0.0625, 0.875, 0.0625, 0.9375, 4.431e-06, 0.9375, 0.0625, 0.875, 0.125, 0.875, 0.125, 0.9375, 0.0625, 0.9375, 0.8749, 0.9375, 0.9374, 0.9375, 0.9374, 1.0, 0.8749, 1.0, 0.8749, 0.875, 0.9374, 0.875, 0.9374, 0.9375, 0.8749, 0.9375, 0.9374, 0.875, 0.9999, 0.875, 0.9999, 0.9375, 0.9374, 0.9375, 0.75, 0.1876, 0.8124, 0.1876, 0.8124, 0.2501, 0.7499, 0.2501, 0.8124, 0.2501, 0.8124, 0.1876, 0.8749, 0.1876, 0.8749, 0.2501, 0.8124, 0.1876, 0.8124, 0.1251, 0.8437, 0.1251, 0.8749, 0.1251, 0.8749, 0.1876, 0.8749, 0.1876, 0.9374, 0.1876, 0.9374, 0.2501, 0.8749, 0.2501, 0.9374, 0.2501, 0.9374, 0.1876, 0.9999, 0.1876, 0.9999, 0.2501, 0.9374, 0.1876, 0.9374, 0.1251, 0.9687, 0.1251, 0.9999, 0.1251, 0.9999, 0.1876, 0.1875, 0.2501, 0.1875, 0.1876, 0.25, 0.1876, 0.25, 0.2501, 0.25, 0.1876, 0.1875, 0.1876, 0.1875, 0.1251, 0.2188, 0.1251, 0.25, 0.1251, 0.125, 0.1876, 0.1875, 0.1876, 0.1875, 0.2501, 0.125, 0.2501, 5.749e-05, 0.1876, 0.06255, 0.1876, 0.06254, 0.2501, 5.307e-05, 0.2501, 0.06254, 0.2501, 0.06255, 0.1876, 0.125, 0.1876, 0.125, 0.2501, 0.06255, 0.1876, 0.06255, 0.1251, 0.0938, 0.1251, 0.125, 0.1251, 0.125, 0.1876, 0.6875, 0.1251, 0.6875, 0.06257, 0.75, 0.06257, 0.75, 0.1251, 0.25, 0.06257, 0.3125, 0.06257, 0.3125, 0.1251, 0.25, 0.1251, 0.375, 0.06257, 0.4375, 0.06257, 0.4375, 0.1251, 0.375, 0.1251, 0.5, 0.06257, 0.5625, 0.06257, 0.5625, 0.1251, 0.5, 0.1251, 0.625, 0.06257, 0.6875, 0.06257, 0.6875, 0.1251, 0.625, 0.1251, 0.75, 0.06257, 0.6875, 0.06257, 0.6875, 7.07e-05, 0.75, 7.07e-05, 0.5625, 0.1251, 0.5625, 0.06257, 0.625, 0.06257, 0.625, 0.1251, 0.5625, 0.06257, 0.5625, 7.07e-05, 0.625, 7.07e-05, 0.625, 0.06257, 0.4375, 0.1251, 0.4375, 0.06257, 0.5, 0.06257, 0.5, 0.1251, 0.4375, 0.06257, 0.4375, 7.07e-05, 0.5, 7.07e-05, 0.5, 0.06257, 0.3125, 0.1251, 0.3125, 0.06257, 0.375, 0.06257, 0.375, 0.1251, 0.3125, 0.06257, 0.3125, 7.07e-05, 0.375, 7.07e-05, 0.375, 0.06257, 0.1875, 0.1251, 0.1875, 0.06257, 0.25, 0.06257, 0.25, 0.1251, 0.2188, 0.1251])
me_plane.use_remesh_preserve_volume = False
me_plane.use_remesh_preserve_attributes = False
me_plane.use_mirror_vertex_groups = False
me_plane.update()

# ---- objects
ob_plane = bpy.data.objects.new('Plane', me_plane)

# ---- transforms, parenting, visibility, modifiers, constraints
ob_plane.location = (0.0, 0.0, 2.0)
ob_plane.rotation_euler = (1.571, -0.0, 0.0)
ob_plane.scale = (1.0, 2.0, 1.0)
ob_plane.lineart.crease_threshold = 0.0

# ---- collection membership
col_collection_1.objects.link(ob_plane)

# ---- scene / render settings (as saved in the file)
scene.frame_start = 1; scene.frame_end = 250; scene.frame_set(1)
scene.render.engine = 'BLENDER_EEVEE_NEXT'
scene.render.resolution_percentage = 50
scene.render.dither_intensity = 0.0
scene.cycles.use_denoising = False
scene.cycles.samples = 128
scene.cycles.sampling_pattern = 'TABULATED_SOBOL'
scene.cycles.light_sampling_threshold = 0.0
scene.cycles.use_adaptive_sampling = False
scene.cycles.use_light_tree = False
scene.cycles.blur_glossy = 0.0
scene.cycles.sample_clamp_indirect = 0.0
scene.view_settings.view_transform = 'Standard'
bpy.context.view_layer.update()

# ---- added for rendering (the .blend has no active camera and no usable light): camera, sun
cam_auto = bpy.data.cameras.new('AutoCamera')
cam_auto.lens = 50.0
cam_auto.sensor_width = 36.0
cam_auto.clip_end = 1000.0
ob_auto_camera = bpy.data.objects.new('AutoCamera', cam_auto)
scene.collection.objects.link(ob_auto_camera)
ob_auto_camera.location = (4.13773, -4.96528, 5.31018)
ob_auto_camera.rotation_euler = (1.09748, -7.21219e-08, 0.694738)
scene.camera = ob_auto_camera
light_auto_sun = bpy.data.lights.new('AutoSun', 'SUN')
light_auto_sun.energy = 3.0
light_auto_sun.angle = 0.0523599
ob_auto_sun = bpy.data.objects.new('AutoSun', light_auto_sun)
scene.collection.objects.link(ob_auto_sun)
ob_auto_sun.rotation_euler = (0.872665, 0.174533, 0.523599)
bpy.context.view_layer.update()
